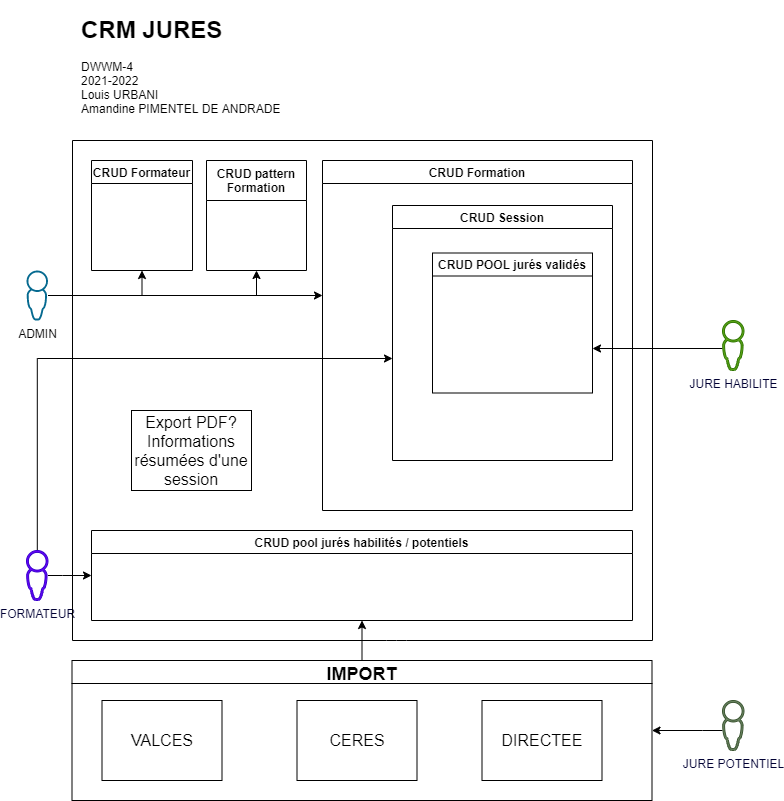

The diagram above was exported from draw.io. Its source (the exported page's mxGraphModel, read from the mxfile embedded in the PNG):
<mxGraphModel dx="1050" dy="790" grid="1" gridSize="10" guides="1" tooltips="1" connect="1" arrows="1" fold="1" page="1" pageScale="1" pageWidth="827" pageHeight="1169" math="0" shadow="0">
  <root>
    <mxCell id="0" />
    <mxCell id="1" parent="0" />
    <mxCell id="81" style="edgeStyle=orthogonalEdgeStyle;orthogonalLoop=1;jettySize=auto;html=1;entryX=0.5;entryY=1;entryDx=0;entryDy=0;rounded=0;" parent="1" source="3" target="79" edge="1">
      <mxGeometry relative="1" as="geometry" />
    </mxCell>
    <mxCell id="82" style="edgeStyle=orthogonalEdgeStyle;rounded=0;orthogonalLoop=1;jettySize=auto;html=1;entryX=0.5;entryY=1;entryDx=0;entryDy=0;" parent="1" source="3" target="7" edge="1">
      <mxGeometry relative="1" as="geometry" />
    </mxCell>
    <mxCell id="83" style="edgeStyle=orthogonalEdgeStyle;rounded=0;orthogonalLoop=1;jettySize=auto;html=1;" parent="1" source="3" edge="1">
      <mxGeometry relative="1" as="geometry">
        <mxPoint x="330" y="295" as="targetPoint" />
      </mxGeometry>
    </mxCell>
    <mxCell id="3" value="ADMIN" style="pointerEvents=1;shadow=0;dashed=0;html=1;strokeColor=none;aspect=fixed;labelPosition=center;verticalLabelPosition=bottom;verticalAlign=top;align=center;outlineConnect=0;shape=mxgraph.vvd.administrator;fillColor=#066A90;" parent="1" vertex="1">
      <mxGeometry x="34" y="270" width="21.5" height="50" as="geometry" />
    </mxCell>
    <mxCell id="51" style="edgeStyle=orthogonalEdgeStyle;orthogonalLoop=1;jettySize=auto;html=1;rounded=0;" parent="1" source="4" edge="1">
      <mxGeometry relative="1" as="geometry">
        <Array as="points">
          <mxPoint x="45" y="358" />
        </Array>
        <mxPoint x="400" y="358" as="targetPoint" />
      </mxGeometry>
    </mxCell>
    <mxCell id="73" style="edgeStyle=orthogonalEdgeStyle;orthogonalLoop=1;jettySize=auto;html=1;entryX=0;entryY=0.5;entryDx=0;entryDy=0;rounded=0;" parent="1" source="4" target="35" edge="1">
      <mxGeometry relative="1" as="geometry">
        <Array as="points">
          <mxPoint x="70" y="575" />
          <mxPoint x="70" y="575" />
        </Array>
      </mxGeometry>
    </mxCell>
    <mxCell id="4" value="&lt;font color=&quot;#000033&quot;&gt;FORMATEUR&lt;/font&gt;" style="pointerEvents=1;shadow=0;dashed=0;html=1;strokeColor=#3700CC;aspect=fixed;labelPosition=center;verticalLabelPosition=bottom;verticalAlign=top;align=center;outlineConnect=0;shape=mxgraph.vvd.administrator;fillColor=#6a00ff;fontColor=#ffffff;" parent="1" vertex="1">
      <mxGeometry x="34" y="550" width="21.5" height="50" as="geometry" />
    </mxCell>
    <mxCell id="6" value="" style="endArrow=none;html=1;" parent="1" edge="1">
      <mxGeometry width="50" height="50" relative="1" as="geometry">
        <mxPoint x="80" y="640" as="sourcePoint" />
        <mxPoint x="80" y="140" as="targetPoint" />
      </mxGeometry>
    </mxCell>
    <mxCell id="7" value="CRUD Formateur" style="swimlane;" parent="1" vertex="1">
      <mxGeometry x="99" y="160" width="101" height="110" as="geometry" />
    </mxCell>
    <mxCell id="8" value="CRUD Formation" style="swimlane;" parent="1" vertex="1">
      <mxGeometry x="330" y="160" width="310" height="350" as="geometry" />
    </mxCell>
    <mxCell id="10" value="CRUD Session" style="swimlane;" parent="8" vertex="1">
      <mxGeometry x="70" y="45" width="220" height="255" as="geometry" />
    </mxCell>
    <mxCell id="38" value="CRUD POOL jurés validés" style="swimlane;" parent="10" vertex="1">
      <mxGeometry x="40" y="47.5" width="160" height="140" as="geometry" />
    </mxCell>
    <mxCell id="9" value="" style="endArrow=none;html=1;" parent="1" edge="1">
      <mxGeometry width="50" height="50" relative="1" as="geometry">
        <mxPoint x="660" y="640" as="sourcePoint" />
        <mxPoint x="660" y="140" as="targetPoint" />
      </mxGeometry>
    </mxCell>
    <mxCell id="12" value="" style="endArrow=none;html=1;" parent="1" edge="1">
      <mxGeometry width="50" height="50" relative="1" as="geometry">
        <mxPoint x="80" y="140" as="sourcePoint" />
        <mxPoint x="660" y="140" as="targetPoint" />
      </mxGeometry>
    </mxCell>
    <mxCell id="13" value="&lt;h1&gt;CRM JURES&lt;/h1&gt;&lt;div&gt;DWWM-4&lt;/div&gt;&lt;div&gt;2021-2022&lt;/div&gt;&lt;div&gt;Louis URBANI&lt;/div&gt;&lt;div&gt;Amandine PIMENTEL DE ANDRADE&lt;/div&gt;" style="text;html=1;strokeColor=none;fillColor=none;spacing=5;spacingTop=-20;whiteSpace=wrap;overflow=hidden;rounded=0;align=left;" parent="1" vertex="1">
      <mxGeometry x="84" y="10" width="230" height="120" as="geometry" />
    </mxCell>
    <mxCell id="16" value="" style="endArrow=none;html=1;" parent="1" edge="1">
      <mxGeometry width="50" height="50" relative="1" as="geometry">
        <mxPoint x="80" y="640" as="sourcePoint" />
        <mxPoint x="660" y="640" as="targetPoint" />
        <Array as="points">
          <mxPoint x="404" y="640" />
        </Array>
      </mxGeometry>
    </mxCell>
    <mxCell id="88" style="edgeStyle=orthogonalEdgeStyle;rounded=0;orthogonalLoop=1;jettySize=auto;html=1;entryX=0.5;entryY=1;entryDx=0;entryDy=0;" parent="1" source="24" target="35" edge="1">
      <mxGeometry relative="1" as="geometry" />
    </mxCell>
    <mxCell id="24" value="IMPORT" style="swimlane;fontSize=18;" parent="1" vertex="1">
      <mxGeometry x="79.5" y="660" width="580" height="140" as="geometry" />
    </mxCell>
    <mxCell id="25" value="VALCES" style="whiteSpace=wrap;html=1;fontSize=16;" parent="24" vertex="1">
      <mxGeometry x="30" y="40" width="120" height="80" as="geometry" />
    </mxCell>
    <mxCell id="28" value="CERES" style="whiteSpace=wrap;html=1;fontSize=16;" parent="24" vertex="1">
      <mxGeometry x="225" y="40" width="120" height="80" as="geometry" />
    </mxCell>
    <mxCell id="46" value="DIRECTEE&lt;span style=&quot;color: rgba(0 , 0 , 0 , 0) ; font-family: monospace ; font-size: 0px&quot;&gt;%3CmxGraphModel%3E%3Croot%3E%3CmxCell%20id%3D%220%22%2F%3E%3CmxCell%20id%3D%221%22%20parent%3D%220%22%2F%3E%3CmxCell%20id%3D%222%22%20value%3D%22CERES%22%20style%3D%22whiteSpace%3Dwrap%3Bhtml%3D1%3BfontSize%3D16%3B%22%20vertex%3D%221%22%20parent%3D%221%22%3E%3CmxGeometry%20x%3D%22857%22%20y%3D%22760%22%20width%3D%22120%22%20height%3D%2280%22%20as%3D%22geometry%22%2F%3E%3C%2FmxCell%3E%3C%2Froot%3E%3C%2FmxGraphModel%3E&lt;/span&gt;" style="whiteSpace=wrap;html=1;fontSize=16;" parent="24" vertex="1">
      <mxGeometry x="410" y="40" width="120" height="80" as="geometry" />
    </mxCell>
    <mxCell id="35" value="CRUD pool jurés habilités / potentiels" style="swimlane;startSize=23;" parent="1" vertex="1">
      <mxGeometry x="99" y="530" width="541" height="90" as="geometry" />
    </mxCell>
    <mxCell id="84" style="edgeStyle=orthogonalEdgeStyle;rounded=0;orthogonalLoop=1;jettySize=auto;html=1;" parent="1" source="40" edge="1">
      <mxGeometry relative="1" as="geometry">
        <Array as="points">
          <mxPoint x="741" y="348" />
          <mxPoint x="614" y="348" />
        </Array>
        <mxPoint x="600" y="348" as="targetPoint" />
      </mxGeometry>
    </mxCell>
    <mxCell id="40" value="&lt;font color=&quot;#000033&quot;&gt;JURE HABILITE&lt;/font&gt;" style="pointerEvents=1;shadow=0;dashed=0;html=1;strokeColor=#2D7600;aspect=fixed;labelPosition=center;verticalLabelPosition=bottom;verticalAlign=top;align=center;outlineConnect=0;shape=mxgraph.vvd.administrator;fillColor=#60a917;fontColor=#ffffff;" parent="1" vertex="1">
      <mxGeometry x="730" y="320" width="21.5" height="50" as="geometry" />
    </mxCell>
    <mxCell id="67" style="edgeStyle=orthogonalEdgeStyle;orthogonalLoop=1;jettySize=auto;html=1;entryX=1;entryY=0.5;entryDx=0;entryDy=0;rounded=0;" parent="1" source="41" target="24" edge="1">
      <mxGeometry relative="1" as="geometry">
        <Array as="points">
          <mxPoint x="710" y="730" />
          <mxPoint x="710" y="730" />
        </Array>
      </mxGeometry>
    </mxCell>
    <mxCell id="41" value="&lt;font color=&quot;#000033&quot;&gt;JURE POTENTIEL&lt;/font&gt;" style="pointerEvents=1;shadow=0;dashed=0;html=1;strokeColor=#3A5431;aspect=fixed;labelPosition=center;verticalLabelPosition=bottom;verticalAlign=top;align=center;outlineConnect=0;shape=mxgraph.vvd.administrator;fillColor=#6d8764;fontColor=#ffffff;" parent="1" vertex="1">
      <mxGeometry x="730" y="700" width="21.5" height="50" as="geometry" />
    </mxCell>
    <mxCell id="79" value="&#10;CRUD pattern&#10;Formation&#10;" style="swimlane;startSize=40;" parent="1" vertex="1">
      <mxGeometry x="214" y="160" width="100" height="110" as="geometry" />
    </mxCell>
    <mxCell id="22" value="Export PDF?&lt;br style=&quot;font-size: 16px;&quot;&gt;Informations résumées d'une session" style="whiteSpace=wrap;html=1;fontSize=16;" parent="1" vertex="1">
      <mxGeometry x="139" y="410" width="120" height="80" as="geometry" />
    </mxCell>
  </root>
</mxGraphModel>